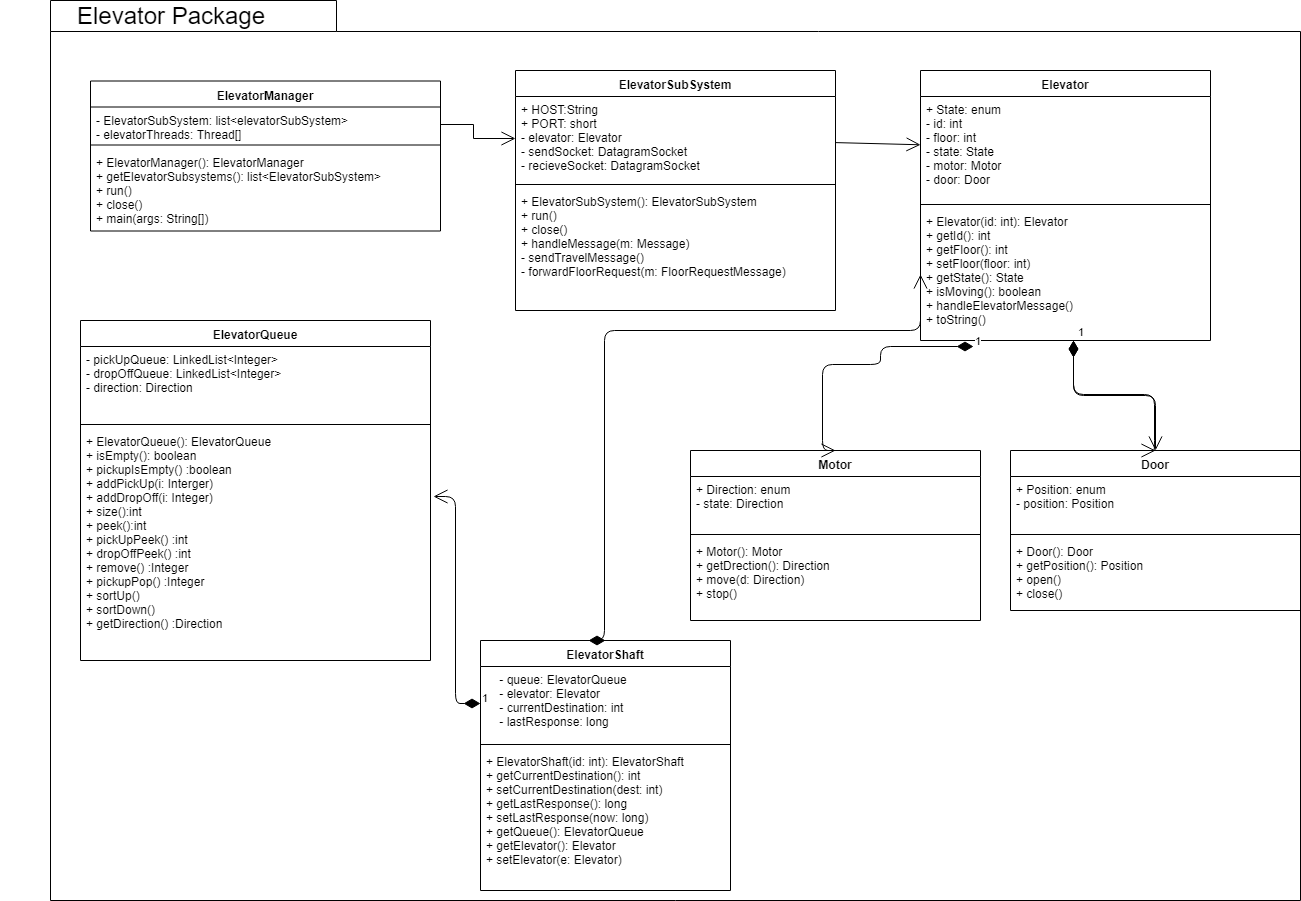

The diagram above was exported from draw.io. Its source (the exported page's mxGraphModel, read from the mxfile embedded in the PNG):
<mxGraphModel dx="1968" dy="705" grid="1" gridSize="10" guides="1" tooltips="1" connect="1" arrows="1" fold="1" page="1" pageScale="1" pageWidth="850" pageHeight="1100" math="0" shadow="0">
  <root>
    <mxCell id="0" />
    <mxCell id="1" parent="0" />
    <mxCell id="NmZRlmz91ic7vMsYH7Hi-17" value="" style="shape=folder;fontStyle=1;spacingTop=10;tabWidth=286;tabHeight=31;tabPosition=left;html=1;direction=east;" parent="1" vertex="1">
      <mxGeometry x="40" y="250" width="1250" height="900" as="geometry" />
    </mxCell>
    <mxCell id="rODUdBG7nsxMR4bSoddc-1" value="ElevatorSubSystem&#10;" style="swimlane;fontStyle=1;align=center;verticalAlign=top;childLayout=stackLayout;horizontal=1;startSize=26;horizontalStack=0;resizeParent=1;resizeParentMax=0;resizeLast=0;collapsible=1;marginBottom=0;" parent="1" vertex="1">
      <mxGeometry x="505" y="320" width="320" height="240" as="geometry" />
    </mxCell>
    <mxCell id="rODUdBG7nsxMR4bSoddc-2" value="+ HOST:String&#10;+ PORT: short&#10;- elevator: Elevator&#10;- sendSocket: DatagramSocket&#10;- recieveSocket: DatagramSocket&#10;" style="text;strokeColor=none;fillColor=none;align=left;verticalAlign=top;spacingLeft=4;spacingRight=4;overflow=hidden;rotatable=0;points=[[0,0.5],[1,0.5]];portConstraint=eastwest;" parent="rODUdBG7nsxMR4bSoddc-1" vertex="1">
      <mxGeometry y="26" width="320" height="84" as="geometry" />
    </mxCell>
    <mxCell id="rODUdBG7nsxMR4bSoddc-3" value="" style="line;strokeWidth=1;fillColor=none;align=left;verticalAlign=middle;spacingTop=-1;spacingLeft=3;spacingRight=3;rotatable=0;labelPosition=right;points=[];portConstraint=eastwest;" parent="rODUdBG7nsxMR4bSoddc-1" vertex="1">
      <mxGeometry y="110" width="320" height="8" as="geometry" />
    </mxCell>
    <mxCell id="rODUdBG7nsxMR4bSoddc-4" value="+ ElevatorSubSystem(): ElevatorSubSystem&#10;+ run()&#10;+ close()&#10;+ handleMessage(m: Message)&#10;- sendTravelMessage()&#10;- forwardFloorRequest(m: FloorRequestMessage)&#10;&#10;" style="text;strokeColor=none;fillColor=none;align=left;verticalAlign=top;spacingLeft=4;spacingRight=4;overflow=hidden;rotatable=0;points=[[0,0.5],[1,0.5]];portConstraint=eastwest;" parent="rODUdBG7nsxMR4bSoddc-1" vertex="1">
      <mxGeometry y="118" width="320" height="122" as="geometry" />
    </mxCell>
    <mxCell id="NmZRlmz91ic7vMsYH7Hi-1" value="Elevator" style="swimlane;fontStyle=1;align=center;verticalAlign=top;childLayout=stackLayout;horizontal=1;startSize=26;horizontalStack=0;resizeParent=1;resizeParentMax=0;resizeLast=0;collapsible=1;marginBottom=0;" parent="1" vertex="1">
      <mxGeometry x="910" y="320" width="290" height="270" as="geometry" />
    </mxCell>
    <mxCell id="NmZRlmz91ic7vMsYH7Hi-2" value="+ State: enum&#10;- id: int&#10;- floor: int&#10;- state: State&#10;- motor: Motor&#10;- door: Door&#10;&#10;" style="text;strokeColor=none;fillColor=none;align=left;verticalAlign=top;spacingLeft=4;spacingRight=4;overflow=hidden;rotatable=0;points=[[0,0.5],[1,0.5]];portConstraint=eastwest;" parent="NmZRlmz91ic7vMsYH7Hi-1" vertex="1">
      <mxGeometry y="26" width="290" height="104" as="geometry" />
    </mxCell>
    <mxCell id="NmZRlmz91ic7vMsYH7Hi-3" value="" style="line;strokeWidth=1;fillColor=none;align=left;verticalAlign=middle;spacingTop=-1;spacingLeft=3;spacingRight=3;rotatable=0;labelPosition=right;points=[];portConstraint=eastwest;" parent="NmZRlmz91ic7vMsYH7Hi-1" vertex="1">
      <mxGeometry y="130" width="290" height="8" as="geometry" />
    </mxCell>
    <mxCell id="NmZRlmz91ic7vMsYH7Hi-4" value="+ Elevator(id: int): Elevator&#10;+ getId(): int&#10;+ getFloor(): int&#10;+ setFloor(floor: int)&#10;+ getState(): State&#10;+ isMoving(): boolean&#10;+ handleElevatorMessage()&#10;+ toString()&#10;&#10;&#10;&#10;" style="text;strokeColor=none;fillColor=none;align=left;verticalAlign=top;spacingLeft=4;spacingRight=4;overflow=hidden;rotatable=0;points=[[0,0.5],[1,0.5]];portConstraint=eastwest;" parent="NmZRlmz91ic7vMsYH7Hi-1" vertex="1">
      <mxGeometry y="138" width="290" height="132" as="geometry" />
    </mxCell>
    <mxCell id="NmZRlmz91ic7vMsYH7Hi-5" value="" style="endArrow=open;endFill=1;endSize=12;html=1;" parent="1" source="rODUdBG7nsxMR4bSoddc-2" target="NmZRlmz91ic7vMsYH7Hi-2" edge="1">
      <mxGeometry width="160" relative="1" as="geometry">
        <mxPoint x="530" y="650" as="sourcePoint" />
        <mxPoint x="690" y="650" as="targetPoint" />
      </mxGeometry>
    </mxCell>
    <mxCell id="NmZRlmz91ic7vMsYH7Hi-6" value="Motor" style="swimlane;fontStyle=1;align=center;verticalAlign=top;childLayout=stackLayout;horizontal=1;startSize=26;horizontalStack=0;resizeParent=1;resizeParentMax=0;resizeLast=0;collapsible=1;marginBottom=0;" parent="1" vertex="1">
      <mxGeometry x="680" y="700" width="290" height="170" as="geometry" />
    </mxCell>
    <mxCell id="NmZRlmz91ic7vMsYH7Hi-7" value="+ Direction: enum&#10;- state: Direction&#10;" style="text;strokeColor=none;fillColor=none;align=left;verticalAlign=top;spacingLeft=4;spacingRight=4;overflow=hidden;rotatable=0;points=[[0,0.5],[1,0.5]];portConstraint=eastwest;" parent="NmZRlmz91ic7vMsYH7Hi-6" vertex="1">
      <mxGeometry y="26" width="290" height="54" as="geometry" />
    </mxCell>
    <mxCell id="NmZRlmz91ic7vMsYH7Hi-8" value="" style="line;strokeWidth=1;fillColor=none;align=left;verticalAlign=middle;spacingTop=-1;spacingLeft=3;spacingRight=3;rotatable=0;labelPosition=right;points=[];portConstraint=eastwest;" parent="NmZRlmz91ic7vMsYH7Hi-6" vertex="1">
      <mxGeometry y="80" width="290" height="8" as="geometry" />
    </mxCell>
    <mxCell id="NmZRlmz91ic7vMsYH7Hi-9" value="+ Motor(): Motor&#10;+ getDrection(): Direction&#10;+ move(d: Direction)&#10;+ stop()&#10;&#10;&#10;&#10;&#10;" style="text;strokeColor=none;fillColor=none;align=left;verticalAlign=top;spacingLeft=4;spacingRight=4;overflow=hidden;rotatable=0;points=[[0,0.5],[1,0.5]];portConstraint=eastwest;" parent="NmZRlmz91ic7vMsYH7Hi-6" vertex="1">
      <mxGeometry y="88" width="290" height="82" as="geometry" />
    </mxCell>
    <mxCell id="NmZRlmz91ic7vMsYH7Hi-12" value="Door" style="swimlane;fontStyle=1;align=center;verticalAlign=top;childLayout=stackLayout;horizontal=1;startSize=26;horizontalStack=0;resizeParent=1;resizeParentMax=0;resizeLast=0;collapsible=1;marginBottom=0;" parent="1" vertex="1">
      <mxGeometry x="1000" y="700" width="290" height="160" as="geometry" />
    </mxCell>
    <mxCell id="NmZRlmz91ic7vMsYH7Hi-13" value="+ Position: enum&#10;- position: Position&#10;" style="text;strokeColor=none;fillColor=none;align=left;verticalAlign=top;spacingLeft=4;spacingRight=4;overflow=hidden;rotatable=0;points=[[0,0.5],[1,0.5]];portConstraint=eastwest;" parent="NmZRlmz91ic7vMsYH7Hi-12" vertex="1">
      <mxGeometry y="26" width="290" height="54" as="geometry" />
    </mxCell>
    <mxCell id="NmZRlmz91ic7vMsYH7Hi-14" value="" style="line;strokeWidth=1;fillColor=none;align=left;verticalAlign=middle;spacingTop=-1;spacingLeft=3;spacingRight=3;rotatable=0;labelPosition=right;points=[];portConstraint=eastwest;" parent="NmZRlmz91ic7vMsYH7Hi-12" vertex="1">
      <mxGeometry y="80" width="290" height="8" as="geometry" />
    </mxCell>
    <mxCell id="NmZRlmz91ic7vMsYH7Hi-15" value="+ Door(): Door&#10;+ getPosition(): Position&#10;+ open()&#10;+ close()&#10;&#10;&#10;&#10;&#10;" style="text;strokeColor=none;fillColor=none;align=left;verticalAlign=top;spacingLeft=4;spacingRight=4;overflow=hidden;rotatable=0;points=[[0,0.5],[1,0.5]];portConstraint=eastwest;" parent="NmZRlmz91ic7vMsYH7Hi-12" vertex="1">
      <mxGeometry y="88" width="290" height="72" as="geometry" />
    </mxCell>
    <mxCell id="AOP2EX5lWBq0sJatDStn-2" value="&lt;font style=&quot;font-size: 24px&quot;&gt;Elevator Package&lt;/font&gt;" style="text;html=1;strokeColor=none;fillColor=none;align=center;verticalAlign=middle;whiteSpace=wrap;rounded=0;" parent="1" vertex="1">
      <mxGeometry x="-10" y="260" width="340" height="10" as="geometry" />
    </mxCell>
    <mxCell id="AOP2EX5lWBq0sJatDStn-3" value="ElevatorManager" style="swimlane;fontStyle=1;align=center;verticalAlign=top;childLayout=stackLayout;horizontal=1;startSize=26;horizontalStack=0;resizeParent=1;resizeParentMax=0;resizeLast=0;collapsible=1;marginBottom=0;" parent="1" vertex="1">
      <mxGeometry x="80" y="330.5" width="350" height="150" as="geometry" />
    </mxCell>
    <mxCell id="AOP2EX5lWBq0sJatDStn-4" value="- ElevatorSubSystem: list&lt;elevatorSubSystem&gt;&#10;- elevatorThreads: Thread[]&#10;" style="text;strokeColor=none;fillColor=none;align=left;verticalAlign=top;spacingLeft=4;spacingRight=4;overflow=hidden;rotatable=0;points=[[0,0.5],[1,0.5]];portConstraint=eastwest;" parent="AOP2EX5lWBq0sJatDStn-3" vertex="1">
      <mxGeometry y="26" width="350" height="34" as="geometry" />
    </mxCell>
    <mxCell id="AOP2EX5lWBq0sJatDStn-5" value="" style="line;strokeWidth=1;fillColor=none;align=left;verticalAlign=middle;spacingTop=-1;spacingLeft=3;spacingRight=3;rotatable=0;labelPosition=right;points=[];portConstraint=eastwest;" parent="AOP2EX5lWBq0sJatDStn-3" vertex="1">
      <mxGeometry y="60" width="350" height="8" as="geometry" />
    </mxCell>
    <mxCell id="AOP2EX5lWBq0sJatDStn-6" value="+ ElevatorManager(): ElevatorManager&#10;+ getElevatorSubsystems(): list&lt;ElevatorSubSystem&gt;&#10;+ run()&#10;+ close()&#10;+ main(args: String[])&#10;" style="text;strokeColor=none;fillColor=none;align=left;verticalAlign=top;spacingLeft=4;spacingRight=4;overflow=hidden;rotatable=0;points=[[0,0.5],[1,0.5]];portConstraint=eastwest;" parent="AOP2EX5lWBq0sJatDStn-3" vertex="1">
      <mxGeometry y="68" width="350" height="82" as="geometry" />
    </mxCell>
    <mxCell id="AOP2EX5lWBq0sJatDStn-7" style="edgeStyle=orthogonalEdgeStyle;rounded=0;html=1;exitX=1;exitY=0.5;exitDx=0;exitDy=0;jettySize=auto;orthogonalLoop=1;endArrow=open;endFill=0;endSize=12;" parent="1" source="AOP2EX5lWBq0sJatDStn-4" target="rODUdBG7nsxMR4bSoddc-2" edge="1">
      <mxGeometry relative="1" as="geometry" />
    </mxCell>
    <mxCell id="atizfHto-CZEfEQ9CQB8-1" value="ElevatorQueue" style="swimlane;fontStyle=1;align=center;verticalAlign=top;childLayout=stackLayout;horizontal=1;startSize=26;horizontalStack=0;resizeParent=1;resizeParentMax=0;resizeLast=0;collapsible=1;marginBottom=0;" parent="1" vertex="1">
      <mxGeometry x="70" y="570" width="350" height="340" as="geometry" />
    </mxCell>
    <mxCell id="atizfHto-CZEfEQ9CQB8-2" value="- pickUpQueue: LinkedList&lt;Integer&gt;&#10;- dropOffQueue: LinkedList&lt;Integer&gt;&#10;- direction: Direction&#10;&#10;" style="text;strokeColor=none;fillColor=none;align=left;verticalAlign=top;spacingLeft=4;spacingRight=4;overflow=hidden;rotatable=0;points=[[0,0.5],[1,0.5]];portConstraint=eastwest;" parent="atizfHto-CZEfEQ9CQB8-1" vertex="1">
      <mxGeometry y="26" width="350" height="74" as="geometry" />
    </mxCell>
    <mxCell id="atizfHto-CZEfEQ9CQB8-3" value="" style="line;strokeWidth=1;fillColor=none;align=left;verticalAlign=middle;spacingTop=-1;spacingLeft=3;spacingRight=3;rotatable=0;labelPosition=right;points=[];portConstraint=eastwest;" parent="atizfHto-CZEfEQ9CQB8-1" vertex="1">
      <mxGeometry y="100" width="350" height="8" as="geometry" />
    </mxCell>
    <mxCell id="atizfHto-CZEfEQ9CQB8-4" value="+ ElevatorQueue(): ElevatorQueue&#10;+ isEmpty(): boolean &#10;+ pickupIsEmpty() :boolean &#10;+ addPickUp(i: Interger)&#10;+ addDropOff(i: Integer)&#10;+ size():int &#10;+ peek():int &#10;+ pickUpPeek() :int &#10;+ dropOffPeek() :int &#10;+ remove() :Integer &#10;+ pickupPop() :Integer &#10;+ sortUp()&#10;+ sortDown()&#10;+ getDirection() :Direction &#10;&#10;&#10;&#10;" style="text;strokeColor=none;fillColor=none;align=left;verticalAlign=top;spacingLeft=4;spacingRight=4;overflow=hidden;rotatable=0;points=[[0,0.5],[1,0.5]];portConstraint=eastwest;" parent="atizfHto-CZEfEQ9CQB8-1" vertex="1">
      <mxGeometry y="108" width="350" height="232" as="geometry" />
    </mxCell>
    <mxCell id="iOmiBbRxA1K7AAl3fYFw-2" value="ElevatorShaft" style="swimlane;fontStyle=1;align=center;verticalAlign=top;childLayout=stackLayout;horizontal=1;startSize=26;horizontalStack=0;resizeParent=1;resizeParentMax=0;resizeLast=0;collapsible=1;marginBottom=0;" parent="1" vertex="1">
      <mxGeometry x="470" y="890" width="250" height="250" as="geometry" />
    </mxCell>
    <mxCell id="iOmiBbRxA1K7AAl3fYFw-3" value="    - queue: ElevatorQueue&#10;    - elevator: Elevator&#10;    - currentDestination: int&#10;    - lastResponse: long&#10;" style="text;strokeColor=none;fillColor=none;align=left;verticalAlign=top;spacingLeft=4;spacingRight=4;overflow=hidden;rotatable=0;points=[[0,0.5],[1,0.5]];portConstraint=eastwest;" parent="iOmiBbRxA1K7AAl3fYFw-2" vertex="1">
      <mxGeometry y="26" width="250" height="74" as="geometry" />
    </mxCell>
    <mxCell id="iOmiBbRxA1K7AAl3fYFw-4" value="" style="line;strokeWidth=1;fillColor=none;align=left;verticalAlign=middle;spacingTop=-1;spacingLeft=3;spacingRight=3;rotatable=0;labelPosition=right;points=[];portConstraint=eastwest;" parent="iOmiBbRxA1K7AAl3fYFw-2" vertex="1">
      <mxGeometry y="100" width="250" height="8" as="geometry" />
    </mxCell>
    <mxCell id="iOmiBbRxA1K7AAl3fYFw-5" value="+ ElevatorShaft(id: int): ElevatorShaft&#10;+ getCurrentDestination(): int&#10;+ setCurrentDestination(dest: int)&#10;+ getLastResponse(): long&#10;+ setLastResponse(now: long)&#10;+ getQueue(): ElevatorQueue&#10;+ getElevator(): Elevator&#10;+ setElevator(e: Elevator)&#10;&#10;&#10;&#10;&#10;&#10;" style="text;strokeColor=none;fillColor=none;align=left;verticalAlign=top;spacingLeft=4;spacingRight=4;overflow=hidden;rotatable=0;points=[[0,0.5],[1,0.5]];portConstraint=eastwest;" parent="iOmiBbRxA1K7AAl3fYFw-2" vertex="1">
      <mxGeometry y="108" width="250" height="142" as="geometry" />
    </mxCell>
    <mxCell id="iOmiBbRxA1K7AAl3fYFw-6" value="1" style="endArrow=open;html=1;endSize=12;startArrow=diamondThin;startSize=14;startFill=1;edgeStyle=orthogonalEdgeStyle;align=left;verticalAlign=bottom;entryX=0.5;entryY=0;entryDx=0;entryDy=0;exitX=0.528;exitY=1.001;exitDx=0;exitDy=0;exitPerimeter=0;" parent="1" source="NmZRlmz91ic7vMsYH7Hi-4" target="NmZRlmz91ic7vMsYH7Hi-12" edge="1">
      <mxGeometry x="-1" y="3" relative="1" as="geometry">
        <mxPoint x="1000" y="632.5" as="sourcePoint" />
        <mxPoint x="1160" y="632.5" as="targetPoint" />
      </mxGeometry>
    </mxCell>
    <mxCell id="iOmiBbRxA1K7AAl3fYFw-7" value="1" style="endArrow=open;html=1;endSize=12;startArrow=diamondThin;startSize=14;startFill=1;edgeStyle=orthogonalEdgeStyle;align=left;verticalAlign=bottom;entryX=0.5;entryY=0;entryDx=0;entryDy=0;exitX=0.528;exitY=1.001;exitDx=0;exitDy=0;exitPerimeter=0;" parent="1" source="NmZRlmz91ic7vMsYH7Hi-4" target="NmZRlmz91ic7vMsYH7Hi-12" edge="1">
      <mxGeometry x="-1" y="3" relative="1" as="geometry">
        <mxPoint x="1063.0000000000005" y="590.1428571428573" as="sourcePoint" />
        <mxPoint x="1144.4285714285716" y="700.1428571428573" as="targetPoint" />
        <Array as="points">
          <mxPoint x="1063" y="644" />
          <mxPoint x="1144" y="644" />
        </Array>
      </mxGeometry>
    </mxCell>
    <mxCell id="iOmiBbRxA1K7AAl3fYFw-8" value="1" style="endArrow=open;html=1;endSize=12;startArrow=diamondThin;startSize=14;startFill=1;edgeStyle=orthogonalEdgeStyle;align=left;verticalAlign=bottom;entryX=0.5;entryY=0;entryDx=0;entryDy=0;exitX=0.183;exitY=1.044;exitDx=0;exitDy=0;exitPerimeter=0;" parent="1" source="NmZRlmz91ic7vMsYH7Hi-4" target="NmZRlmz91ic7vMsYH7Hi-6" edge="1">
      <mxGeometry x="-1" y="3" relative="1" as="geometry">
        <mxPoint x="730.0000000000005" y="560.1428571428573" as="sourcePoint" />
        <mxPoint x="811.4285714285716" y="670.1428571428573" as="targetPoint" />
        <Array as="points">
          <mxPoint x="870" y="596" />
          <mxPoint x="870" y="614" />
          <mxPoint x="812" y="614" />
          <mxPoint x="812" y="700" />
        </Array>
      </mxGeometry>
    </mxCell>
    <mxCell id="iOmiBbRxA1K7AAl3fYFw-9" value="1" style="endArrow=open;html=1;endSize=12;startArrow=diamondThin;startSize=14;startFill=1;edgeStyle=orthogonalEdgeStyle;align=left;verticalAlign=bottom;exitX=0;exitY=0.5;exitDx=0;exitDy=0;entryX=1.009;entryY=0.292;entryDx=0;entryDy=0;entryPerimeter=0;" parent="1" source="iOmiBbRxA1K7AAl3fYFw-3" target="atizfHto-CZEfEQ9CQB8-4" edge="1">
      <mxGeometry x="-1" y="3" relative="1" as="geometry">
        <mxPoint x="310" y="1000" as="sourcePoint" />
        <mxPoint x="470" y="1000" as="targetPoint" />
      </mxGeometry>
    </mxCell>
    <mxCell id="iOmiBbRxA1K7AAl3fYFw-10" value="" style="endArrow=open;html=1;endSize=12;startArrow=diamondThin;startSize=14;startFill=1;edgeStyle=orthogonalEdgeStyle;align=left;verticalAlign=bottom;exitX=0.5;exitY=0;exitDx=0;exitDy=0;entryX=0;entryY=0.5;entryDx=0;entryDy=0;" parent="1" source="iOmiBbRxA1K7AAl3fYFw-2" target="NmZRlmz91ic7vMsYH7Hi-4" edge="1">
      <mxGeometry x="-1" y="3" relative="1" as="geometry">
        <mxPoint x="480" y="730" as="sourcePoint" />
        <mxPoint x="640" y="730" as="targetPoint" />
        <Array as="points">
          <mxPoint x="594" y="580" />
          <mxPoint x="910" y="580" />
        </Array>
      </mxGeometry>
    </mxCell>
  </root>
</mxGraphModel>